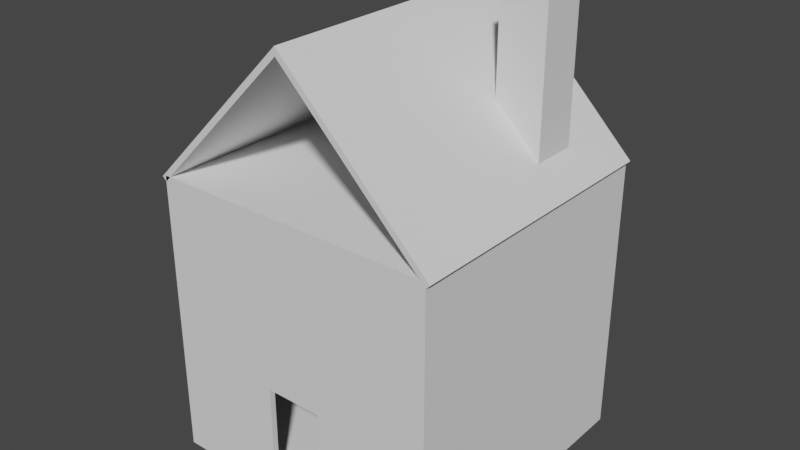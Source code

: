 # Source: house.blend  (saved by Blender 2.92.15; exported with 4.5.12 LTS)
import bpy
from mathutils import Matrix  # noqa: F401  (used for matrix-valued properties, if any)

bpy.ops.wm.read_factory_settings(use_empty=True)
scene = bpy.context.scene
scene.name = 'Scene'

# ---- world
world_world = bpy.data.worlds.new('World'); scene.world = world_world
world_world.use_nodes = True; world_world.node_tree.nodes.clear()
_N = world_world.node_tree.nodes; _L = world_world.node_tree.links
n0 = _N.new('ShaderNodeOutputWorld'); n0.name = 'World Output'; n0.location = (300, 300)
n1 = _N.new('ShaderNodeBackground'); n1.name = 'Background'; n1.location = (10, 300)
n1.inputs[0].default_value = (0.05088, 0.05088, 0.05088, 1.0)
_L.new(n1.outputs[0], n0.inputs[0])
n0.is_active_output = True
world_world.color = (0.05088, 0.05088, 0.05088)
world_world.use_sun_shadow = False
world_world.sun_shadow_jitter_overblur = 0.0

# ---- meshes
me_cube = bpy.data.meshes.new('Cube')
me_cube.from_pydata([(-1.0, -1.0, -1.0), (-1.0, -1.0, 1.0), (-1.0, 1.0, -1.0), (-1.0, 1.0, 1.0), (1.0, -1.0, -1.0), (1.0, -1.0, 1.0), (1.0, 1.0, -1.0), (1.0, 1.0, 1.0)], [], [(0, 1, 3, 2), (2, 3, 7, 6), (6, 7, 5, 4), (4, 5, 1, 0), (2, 6, 4, 0), (7, 3, 1, 5)])
_uv = me_cube.uv_layers.new(name='UVMap')
_uv.uv.foreach_set('vector', [0.375, 0.0, 0.625, 0.0, 0.625, 0.25, 0.375, 0.25, 0.375, 0.25, 0.625, 0.25, 0.625, 0.5, 0.375, 0.5, 0.375, 0.5, 0.625, 0.5, 0.625, 0.75, 0.375, 0.75, 0.375, 0.75, 0.625, 0.75, 0.625, 1.0, 0.375, 1.0, 0.125, 0.5, 0.375, 0.5, 0.375, 0.75, 0.125, 0.75, 0.625, 0.5, 0.875, 0.5, 0.875, 0.75, 0.625, 0.75])
me_cube.use_remesh_fix_poles = True
me_cube.use_remesh_preserve_attributes = False
me_cube.use_mirror_vertex_groups = False
me_cube.update()
me_cube_135 = bpy.data.meshes.new('Cube.135')
me_cube_135.from_pydata([(-1.0, -1.0, -1.0), (-1.0, -1.0, 1.0), (-1.0, 1.0, -1.0), (-1.0, 1.0, 1.0), (1.0, -1.0, -1.0), (1.0, -1.0, 1.0), (1.0, 1.0, -1.0), (1.0, 1.0, 1.0)], [], [(0, 1, 3, 2), (2, 3, 7, 6), (6, 7, 5, 4), (4, 5, 1, 0), (2, 6, 4, 0), (7, 3, 1, 5)])
_uv = me_cube_135.uv_layers.new(name='UVMap')
_uv.uv.foreach_set('vector', [0.375, 0.0, 0.625, 0.0, 0.625, 0.25, 0.375, 0.25, 0.375, 0.25, 0.625, 0.25, 0.625, 0.5, 0.375, 0.5, 0.375, 0.5, 0.625, 0.5, 0.625, 0.75, 0.375, 0.75, 0.375, 0.75, 0.625, 0.75, 0.625, 1.0, 0.375, 1.0, 0.125, 0.5, 0.375, 0.5, 0.375, 0.75, 0.125, 0.75, 0.625, 0.5, 0.875, 0.5, 0.875, 0.75, 0.625, 0.75])
me_cube_135.use_remesh_fix_poles = True
me_cube_135.use_remesh_preserve_attributes = False
me_cube_135.use_mirror_vertex_groups = False
me_cube_135.update()
me_cube_136 = bpy.data.meshes.new('Cube.136')
me_cube_136.from_pydata([(-1.0, -1.0, -1.0), (-1.0, -1.0, 1.0), (-1.0, 1.0, -1.0), (-1.0, 1.0, 1.0), (1.0, -1.0, -1.0), (1.0, -1.0, 1.0), (1.0, 1.0, -1.0), (1.0, 1.0, 1.0)], [], [(0, 1, 3, 2), (2, 3, 7, 6), (6, 7, 5, 4), (4, 5, 1, 0), (2, 6, 4, 0), (7, 3, 1, 5)])
_uv = me_cube_136.uv_layers.new(name='UVMap')
_uv.uv.foreach_set('vector', [0.375, 0.0, 0.625, 0.0, 0.625, 0.25, 0.375, 0.25, 0.375, 0.25, 0.625, 0.25, 0.625, 0.5, 0.375, 0.5, 0.375, 0.5, 0.625, 0.5, 0.625, 0.75, 0.375, 0.75, 0.375, 0.75, 0.625, 0.75, 0.625, 1.0, 0.375, 1.0, 0.125, 0.5, 0.375, 0.5, 0.375, 0.75, 0.125, 0.75, 0.625, 0.5, 0.875, 0.5, 0.875, 0.75, 0.625, 0.75])
me_cube_136.use_remesh_fix_poles = True
me_cube_136.use_remesh_preserve_attributes = False
me_cube_136.use_mirror_vertex_groups = False
me_cube_136.update()
me_cube_137 = bpy.data.meshes.new('Cube.137')
me_cube_137.from_pydata([(-1.0, -1.0, -1.0), (-1.0, -1.0, 1.0), (-1.0, 1.0, -1.0), (-1.0, 1.0, 1.0), (1.0, -1.0, -1.0), (1.0, -1.0, 1.0), (1.0, 1.0, -1.0), (1.0, 1.0, 1.0)], [], [(0, 1, 3, 2), (2, 3, 7, 6), (6, 7, 5, 4), (4, 5, 1, 0), (2, 6, 4, 0), (7, 3, 1, 5)])
_uv = me_cube_137.uv_layers.new(name='UVMap')
_uv.uv.foreach_set('vector', [0.375, 0.0, 0.625, 0.0, 0.625, 0.25, 0.375, 0.25, 0.375, 0.25, 0.625, 0.25, 0.625, 0.5, 0.375, 0.5, 0.375, 0.5, 0.625, 0.5, 0.625, 0.75, 0.375, 0.75, 0.375, 0.75, 0.625, 0.75, 0.625, 1.0, 0.375, 1.0, 0.125, 0.5, 0.375, 0.5, 0.375, 0.75, 0.125, 0.75, 0.625, 0.5, 0.875, 0.5, 0.875, 0.75, 0.625, 0.75])
me_cube_137.use_remesh_fix_poles = True
me_cube_137.use_remesh_preserve_attributes = False
me_cube_137.use_mirror_vertex_groups = False
me_cube_137.update()
me_cube_138 = bpy.data.meshes.new('Cube.138')
me_cube_138.from_pydata([(-1.0, -1.0, -1.0), (-1.0, -1.0, 1.0), (-1.0, 1.0, -1.0), (-1.0, 1.0, 1.0), (1.0, -1.0, -1.0), (1.0, -1.0, 1.0), (1.0, 1.0, -1.0), (1.0, 1.0, 1.0)], [], [(0, 1, 3, 2), (2, 3, 7, 6), (6, 7, 5, 4), (4, 5, 1, 0), (2, 6, 4, 0), (7, 3, 1, 5)])
_uv = me_cube_138.uv_layers.new(name='UVMap')
_uv.uv.foreach_set('vector', [0.375, 0.0, 0.625, 0.0, 0.625, 0.25, 0.375, 0.25, 0.375, 0.25, 0.625, 0.25, 0.625, 0.5, 0.375, 0.5, 0.375, 0.5, 0.625, 0.5, 0.625, 0.75, 0.375, 0.75, 0.375, 0.75, 0.625, 0.75, 0.625, 1.0, 0.375, 1.0, 0.125, 0.5, 0.375, 0.5, 0.375, 0.75, 0.125, 0.75, 0.625, 0.5, 0.875, 0.5, 0.875, 0.75, 0.625, 0.75])
me_cube_138.use_remesh_fix_poles = True
me_cube_138.use_remesh_preserve_attributes = False
me_cube_138.use_mirror_vertex_groups = False
me_cube_138.update()
me_cube_139 = bpy.data.meshes.new('Cube.139')
me_cube_139.from_pydata([(-1.0, -1.0, -1.0), (-1.0, -1.0, 1.0), (-1.0, 1.0, -1.0), (-1.0, 1.0, 1.0), (1.0, -1.0, -1.0), (1.0, -1.0, 1.0), (1.0, 1.0, -1.0), (1.0, 1.0, 1.0)], [], [(0, 1, 3, 2), (2, 3, 7, 6), (6, 7, 5, 4), (4, 5, 1, 0), (2, 6, 4, 0), (7, 3, 1, 5)])
_uv = me_cube_139.uv_layers.new(name='UVMap')
_uv.uv.foreach_set('vector', [0.375, 0.0, 0.625, 0.0, 0.625, 0.25, 0.375, 0.25, 0.375, 0.25, 0.625, 0.25, 0.625, 0.5, 0.375, 0.5, 0.375, 0.5, 0.625, 0.5, 0.625, 0.75, 0.375, 0.75, 0.375, 0.75, 0.625, 0.75, 0.625, 1.0, 0.375, 1.0, 0.125, 0.5, 0.375, 0.5, 0.375, 0.75, 0.125, 0.75, 0.625, 0.5, 0.875, 0.5, 0.875, 0.75, 0.625, 0.75])
me_cube_139.use_remesh_fix_poles = True
me_cube_139.use_remesh_preserve_attributes = False
me_cube_139.use_mirror_vertex_groups = False
me_cube_139.update()
me_cube_140 = bpy.data.meshes.new('Cube.140')
me_cube_140.from_pydata([(-1.0, -1.0, -1.0), (-1.0, -1.0, 1.0), (-1.0, 1.0, -1.0), (-1.0, 1.0, 1.0), (1.0, -1.0, -1.0), (1.0, -1.0, 1.0), (1.0, 1.0, -1.0), (1.0, 1.0, 1.0)], [], [(0, 1, 3, 2), (2, 3, 7, 6), (6, 7, 5, 4), (4, 5, 1, 0), (2, 6, 4, 0), (7, 3, 1, 5)])
_uv = me_cube_140.uv_layers.new(name='UVMap')
_uv.uv.foreach_set('vector', [0.375, 0.0, 0.625, 0.0, 0.625, 0.25, 0.375, 0.25, 0.375, 0.25, 0.625, 0.25, 0.625, 0.5, 0.375, 0.5, 0.375, 0.5, 0.625, 0.5, 0.625, 0.75, 0.375, 0.75, 0.375, 0.75, 0.625, 0.75, 0.625, 1.0, 0.375, 1.0, 0.125, 0.5, 0.375, 0.5, 0.375, 0.75, 0.125, 0.75, 0.625, 0.5, 0.875, 0.5, 0.875, 0.75, 0.625, 0.75])
me_cube_140.use_remesh_fix_poles = True
me_cube_140.use_remesh_preserve_attributes = False
me_cube_140.use_mirror_vertex_groups = False
me_cube_140.update()
me_cube_141 = bpy.data.meshes.new('Cube.141')
me_cube_141.from_pydata([(-1.0, -1.0, -1.0), (-1.0, -1.0, 1.0), (-1.0, 1.0, -1.0), (-1.0, 1.0, 1.0), (1.0, -1.0, -1.0), (1.0, -1.0, 1.0), (1.0, 1.0, -1.0), (1.0, 1.0, 1.0)], [], [(0, 1, 3, 2), (2, 3, 7, 6), (6, 7, 5, 4), (4, 5, 1, 0), (2, 6, 4, 0), (7, 3, 1, 5)])
_uv = me_cube_141.uv_layers.new(name='UVMap')
_uv.uv.foreach_set('vector', [0.375, 0.0, 0.625, 0.0, 0.625, 0.25, 0.375, 0.25, 0.375, 0.25, 0.625, 0.25, 0.625, 0.5, 0.375, 0.5, 0.375, 0.5, 0.625, 0.5, 0.625, 0.75, 0.375, 0.75, 0.375, 0.75, 0.625, 0.75, 0.625, 1.0, 0.375, 1.0, 0.125, 0.5, 0.375, 0.5, 0.375, 0.75, 0.125, 0.75, 0.625, 0.5, 0.875, 0.5, 0.875, 0.75, 0.625, 0.75])
me_cube_141.use_remesh_fix_poles = True
me_cube_141.use_remesh_preserve_attributes = False
me_cube_141.use_mirror_vertex_groups = False
me_cube_141.update()
me_cube_142 = bpy.data.meshes.new('Cube.142')
me_cube_142.from_pydata([(-1.0, -1.0, -1.0), (-1.0, -1.0, 1.0), (-1.0, 1.0, -1.0), (-1.0, 1.0, 1.0), (1.0, -1.0, -1.0), (1.0, -1.0, 1.0), (1.0, 1.0, -1.0), (1.0, 1.0, 1.0)], [], [(0, 1, 3, 2), (2, 3, 7, 6), (6, 7, 5, 4), (4, 5, 1, 0), (2, 6, 4, 0), (7, 3, 1, 5)])
_uv = me_cube_142.uv_layers.new(name='UVMap')
_uv.uv.foreach_set('vector', [0.375, 0.0, 0.625, 0.0, 0.625, 0.25, 0.375, 0.25, 0.375, 0.25, 0.625, 0.25, 0.625, 0.5, 0.375, 0.5, 0.375, 0.5, 0.625, 0.5, 0.625, 0.75, 0.375, 0.75, 0.375, 0.75, 0.625, 0.75, 0.625, 1.0, 0.375, 1.0, 0.125, 0.5, 0.375, 0.5, 0.375, 0.75, 0.125, 0.75, 0.625, 0.5, 0.875, 0.5, 0.875, 0.75, 0.625, 0.75])
me_cube_142.use_remesh_fix_poles = True
me_cube_142.use_remesh_preserve_attributes = False
me_cube_142.use_mirror_vertex_groups = False
me_cube_142.update()
me_cube_143 = bpy.data.meshes.new('Cube.143')
me_cube_143.from_pydata([(-1.0, -1.0, -1.0), (-1.0, -1.0, 1.0), (-1.0, 1.0, -1.0), (-1.0, 1.0, 1.0), (1.0, -1.0, -1.0), (1.0, -1.0, 1.0), (1.0, 1.0, -1.0), (1.0, 1.0, 1.0)], [], [(0, 1, 3, 2), (2, 3, 7, 6), (6, 7, 5, 4), (4, 5, 1, 0), (2, 6, 4, 0), (7, 3, 1, 5)])
_uv = me_cube_143.uv_layers.new(name='UVMap')
_uv.uv.foreach_set('vector', [0.375, 0.0, 0.625, 0.0, 0.625, 0.25, 0.375, 0.25, 0.375, 0.25, 0.625, 0.25, 0.625, 0.5, 0.375, 0.5, 0.375, 0.5, 0.625, 0.5, 0.625, 0.75, 0.375, 0.75, 0.375, 0.75, 0.625, 0.75, 0.625, 1.0, 0.375, 1.0, 0.125, 0.5, 0.375, 0.5, 0.375, 0.75, 0.125, 0.75, 0.625, 0.5, 0.875, 0.5, 0.875, 0.75, 0.625, 0.75])
me_cube_143.use_remesh_fix_poles = True
me_cube_143.use_remesh_preserve_attributes = False
me_cube_143.use_mirror_vertex_groups = False
me_cube_143.update()
me_cube_144 = bpy.data.meshes.new('Cube.144')
me_cube_144.from_pydata([(-1.0, -1.0, -1.0), (-1.0, -1.0, 1.0), (-1.0, 1.0, -1.0), (-1.0, 1.0, 1.0), (1.0, -1.0, -1.0), (1.0, -1.0, 1.0), (1.0, 1.0, -1.0), (1.0, 1.0, 1.0)], [], [(0, 1, 3, 2), (2, 3, 7, 6), (6, 7, 5, 4), (4, 5, 1, 0), (2, 6, 4, 0), (7, 3, 1, 5)])
_uv = me_cube_144.uv_layers.new(name='UVMap')
_uv.uv.foreach_set('vector', [0.375, 0.0, 0.625, 0.0, 0.625, 0.25, 0.375, 0.25, 0.375, 0.25, 0.625, 0.25, 0.625, 0.5, 0.375, 0.5, 0.375, 0.5, 0.625, 0.5, 0.625, 0.75, 0.375, 0.75, 0.375, 0.75, 0.625, 0.75, 0.625, 1.0, 0.375, 1.0, 0.125, 0.5, 0.375, 0.5, 0.375, 0.75, 0.125, 0.75, 0.625, 0.5, 0.875, 0.5, 0.875, 0.75, 0.625, 0.75])
me_cube_144.use_remesh_fix_poles = True
me_cube_144.use_remesh_preserve_attributes = False
me_cube_144.use_mirror_vertex_groups = False
me_cube_144.update()
me_cube_145 = bpy.data.meshes.new('Cube.145')
me_cube_145.from_pydata([(-1.0, -1.0, -1.0), (-1.0, -1.0, 1.0), (-1.0, 1.0, -1.0), (-1.0, 1.0, 1.0), (1.0, -1.0, -1.0), (1.0, -1.0, 1.0), (1.0, 1.0, -1.0), (1.0, 1.0, 1.0)], [], [(0, 1, 3, 2), (2, 3, 7, 6), (6, 7, 5, 4), (4, 5, 1, 0), (2, 6, 4, 0), (7, 3, 1, 5)])
_uv = me_cube_145.uv_layers.new(name='UVMap')
_uv.uv.foreach_set('vector', [0.375, 0.0, 0.625, 0.0, 0.625, 0.25, 0.375, 0.25, 0.375, 0.25, 0.625, 0.25, 0.625, 0.5, 0.375, 0.5, 0.375, 0.5, 0.625, 0.5, 0.625, 0.75, 0.375, 0.75, 0.375, 0.75, 0.625, 0.75, 0.625, 1.0, 0.375, 1.0, 0.125, 0.5, 0.375, 0.5, 0.375, 0.75, 0.125, 0.75, 0.625, 0.5, 0.875, 0.5, 0.875, 0.75, 0.625, 0.75])
me_cube_145.use_remesh_fix_poles = True
me_cube_145.use_remesh_preserve_attributes = False
me_cube_145.use_mirror_vertex_groups = False
me_cube_145.update()
me_cube_146 = bpy.data.meshes.new('Cube.146')
me_cube_146.from_pydata([(-1.0, -1.0, -1.0), (-1.0, -1.0, 1.0), (-1.0, 1.0, -1.0), (-1.0, 1.0, 1.0), (1.0, -1.0, -1.0), (1.0, -1.0, 1.0), (1.0, 1.0, -1.0), (1.0, 1.0, 1.0)], [], [(0, 1, 3, 2), (2, 3, 7, 6), (6, 7, 5, 4), (4, 5, 1, 0), (2, 6, 4, 0), (7, 3, 1, 5)])
_uv = me_cube_146.uv_layers.new(name='UVMap')
_uv.uv.foreach_set('vector', [0.375, 0.0, 0.625, 0.0, 0.625, 0.25, 0.375, 0.25, 0.375, 0.25, 0.625, 0.25, 0.625, 0.5, 0.375, 0.5, 0.375, 0.5, 0.625, 0.5, 0.625, 0.75, 0.375, 0.75, 0.375, 0.75, 0.625, 0.75, 0.625, 1.0, 0.375, 1.0, 0.125, 0.5, 0.375, 0.5, 0.375, 0.75, 0.125, 0.75, 0.625, 0.5, 0.875, 0.5, 0.875, 0.75, 0.625, 0.75])
me_cube_146.use_remesh_fix_poles = True
me_cube_146.use_remesh_preserve_attributes = False
me_cube_146.use_mirror_vertex_groups = False
me_cube_146.update()

# ---- objects
ob_cube = bpy.data.objects.new('Cube', me_cube)
ob_cube_001 = bpy.data.objects.new('Cube.001', me_cube_135)
ob_cube_002 = bpy.data.objects.new('Cube.002', me_cube_136)
ob_cube_003 = bpy.data.objects.new('Cube.003', me_cube_137)
ob_cube_004 = bpy.data.objects.new('Cube.004', me_cube_138)
ob_cube_005 = bpy.data.objects.new('Cube.005', me_cube_139)
ob_cube_006 = bpy.data.objects.new('Cube.006', me_cube_140)
ob_cube_007 = bpy.data.objects.new('Cube.007', me_cube_141)
ob_cube_008 = bpy.data.objects.new('Cube.008', me_cube_142)
ob_cube_009 = bpy.data.objects.new('Cube.009', me_cube_143)
ob_cube_010 = bpy.data.objects.new('Cube.010', me_cube_144)
ob_cube_011 = bpy.data.objects.new('Cube.011', me_cube_145)
ob_cube_012 = bpy.data.objects.new('Cube.012', me_cube_146)

# ---- transforms, parenting, visibility, modifiers, constraints
ob_cube.location = (2.5, 2.5, 0.04998)
ob_cube.scale = (2.4, 2.4, 0.05)
ob_cube.lock_scale = (True, True, True)
ob_cube.lineart.crease_threshold = 0.0
ob_cube_001.location = (1.0, 0.05, 2.499)
ob_cube_001.scale = (1.0, 0.05, 2.5)
ob_cube_001.lock_scale = (True, True, True)
ob_cube_001.lineart.crease_threshold = 0.0
ob_cube_002.location = (2.5, 0.05, 3.499)
ob_cube_002.scale = (0.5, 0.05, 1.5)
ob_cube_002.lock_scale = (True, True, True)
ob_cube_002.lineart.crease_threshold = 0.0
ob_cube_003.location = (4.0, 0.05, 2.499)
ob_cube_003.scale = (1.0, 0.05, 2.5)
ob_cube_003.lock_scale = (True, True, True)
ob_cube_003.lineart.crease_threshold = 0.0
ob_cube_004.location = (2.5, 4.95, 2.499)
ob_cube_004.scale = (2.5, 0.05, 2.5)
ob_cube_004.lock_scale = (True, True, True)
ob_cube_004.lineart.crease_threshold = 0.0
ob_cube_005.location = (0.05, 2.5, 2.499)
ob_cube_005.scale = (0.05, 2.4, 2.5)
ob_cube_005.lock_scale = (True, True, True)
ob_cube_005.lineart.crease_threshold = 0.0
ob_cube_006.location = (4.95, 2.5, 2.499)
ob_cube_006.scale = (0.05, 2.4, 2.5)
ob_cube_006.lock_scale = (True, True, True)
ob_cube_006.lineart.crease_threshold = 0.0
ob_cube_007.location = (2.5, 2.5, 4.95)
ob_cube_007.scale = (2.4, 2.4, 0.05)
ob_cube_007.lock_scale = (True, True, True)
ob_cube_007.lineart.crease_threshold = 0.0
ob_cube_008.location = (2.5, 0.05, 0.04998)
ob_cube_008.scale = (0.5, 0.05, 0.05)
ob_cube_008.lock_scale = (True, True, True)
ob_cube_008.lineart.crease_threshold = 0.0
ob_cube_009.location = (1.215, 2.5, 6.186)
ob_cube_009.rotation_euler = (0.0, -0.7854, 0.0)
ob_cube_009.scale = (1.768, 2.5, 0.05)
ob_cube_009.lock_scale = (True, True, True)
ob_cube_009.lineart.crease_threshold = 0.0
ob_cube_010.location = (3.785, 2.5, 6.186)
ob_cube_010.rotation_euler = (0.0, -0.7854, 3.142)
ob_cube_010.scale = (1.768, 2.5, 0.05)
ob_cube_010.lock_scale = (True, True, True)
ob_cube_010.lineart.crease_threshold = 0.0
ob_cube_011.location = (2.5, 2.4, 7.471)
ob_cube_011.rotation_euler = (0.0, -0.7854, 0.0)
ob_cube_011.scale = (0.05, 2.4, 0.05)
ob_cube_011.lock_scale = (True, True, True)
ob_cube_011.lineart.crease_threshold = 0.0
ob_cube_012.location = (4.2, 3.5, 6.5)
ob_cube_012.scale = (0.4, 0.4, 1.5)
ob_cube_012.lock_scale = (True, True, True)
ob_cube_012.lineart.crease_threshold = 0.0

# ---- collection membership
scene.collection.objects.link(ob_cube)
scene.collection.objects.link(ob_cube_001)
scene.collection.objects.link(ob_cube_002)
scene.collection.objects.link(ob_cube_003)
scene.collection.objects.link(ob_cube_004)
scene.collection.objects.link(ob_cube_005)
scene.collection.objects.link(ob_cube_006)
scene.collection.objects.link(ob_cube_007)
scene.collection.objects.link(ob_cube_008)
scene.collection.objects.link(ob_cube_009)
scene.collection.objects.link(ob_cube_010)
scene.collection.objects.link(ob_cube_011)
scene.collection.objects.link(ob_cube_012)

# ---- scene / render settings (as saved in the file)
scene.frame_start = 1; scene.frame_end = 250; scene.frame_set(1)
scene.render.engine = 'BLENDER_EEVEE_NEXT'
scene.cycles.use_denoising = False
scene.cycles.samples = 128
scene.cycles.sampling_pattern = 'TABULATED_SOBOL'
scene.cycles.use_adaptive_sampling = False
scene.cycles.use_light_tree = False
scene.view_settings.view_transform = 'Filmic'
bpy.context.view_layer.update()

# ---- added for rendering (the .blend has no active camera and no usable light): camera, sun
cam_auto = bpy.data.cameras.new('AutoCamera')
cam_auto.lens = 50.0
cam_auto.sensor_width = 36.0
cam_auto.clip_end = 1000.0
ob_auto_camera = bpy.data.objects.new('AutoCamera', cam_auto)
scene.collection.objects.link(ob_auto_camera)
ob_auto_camera.location = (12.4412, -9.42948, 11.9526)
ob_auto_camera.rotation_euler = (1.09748, -7.21219e-08, 0.694738)
scene.camera = ob_auto_camera
light_auto_sun = bpy.data.lights.new('AutoSun', 'SUN')
light_auto_sun.energy = 3.0
light_auto_sun.angle = 0.0523599
ob_auto_sun = bpy.data.objects.new('AutoSun', light_auto_sun)
scene.collection.objects.link(ob_auto_sun)
ob_auto_sun.rotation_euler = (0.872665, 0.174533, 0.523599)
bpy.context.view_layer.update()
